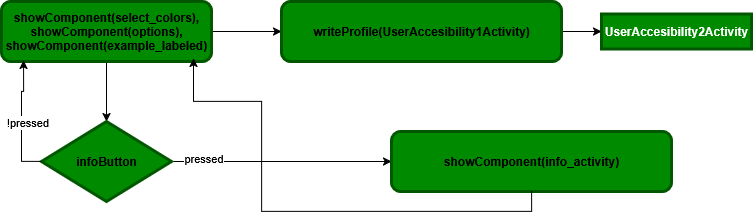

The diagram above was exported from draw.io. Its source (the exported page's mxGraphModel, read from the mxfile embedded in the PNG):
<mxGraphModel dx="1426" dy="799" grid="1" gridSize="10" guides="1" tooltips="1" connect="1" arrows="1" fold="1" page="1" pageScale="1" pageWidth="850" pageHeight="1100" math="0" shadow="0">
  <root>
    <mxCell id="0" />
    <mxCell id="1" parent="0" />
    <mxCell id="fpec3hy01kD83L9CwIu0-11" value="" style="edgeStyle=orthogonalEdgeStyle;rounded=0;orthogonalLoop=1;jettySize=auto;html=1;" edge="1" parent="1" source="fpec3hy01kD83L9CwIu0-1" target="fpec3hy01kD83L9CwIu0-8">
      <mxGeometry relative="1" as="geometry" />
    </mxCell>
    <mxCell id="fpec3hy01kD83L9CwIu0-16" value="" style="edgeStyle=orthogonalEdgeStyle;rounded=0;orthogonalLoop=1;jettySize=auto;html=1;" edge="1" parent="1" source="fpec3hy01kD83L9CwIu0-1" target="fpec3hy01kD83L9CwIu0-2">
      <mxGeometry relative="1" as="geometry" />
    </mxCell>
    <mxCell id="fpec3hy01kD83L9CwIu0-1" value="&lt;div&gt;showComponent(select_colors),&lt;/div&gt;&lt;div&gt;showComponent(options),&lt;/div&gt;&lt;div&gt;showComponent(example_labeled)&lt;/div&gt;" style="rounded=1;whiteSpace=wrap;html=1;fillColor=#008a00;fontColor=light-dark(#000000,#FFFFFF);strokeColor=light-dark(#005700,#000000);strokeWidth=3;fontStyle=1" vertex="1" parent="1">
      <mxGeometry x="20" y="430" width="210" height="60" as="geometry" />
    </mxCell>
    <mxCell id="fpec3hy01kD83L9CwIu0-6" value="" style="edgeStyle=orthogonalEdgeStyle;rounded=0;orthogonalLoop=1;jettySize=auto;html=1;" edge="1" parent="1" source="fpec3hy01kD83L9CwIu0-2" target="fpec3hy01kD83L9CwIu0-5">
      <mxGeometry relative="1" as="geometry" />
    </mxCell>
    <mxCell id="fpec3hy01kD83L9CwIu0-2" value="writeProfile(UserAccesibility1Activity)" style="rounded=1;whiteSpace=wrap;html=1;fillColor=#008a00;fontColor=light-dark(#000000,#FFFFFF);strokeColor=light-dark(#005700,#000000);strokeWidth=3;fontStyle=1" vertex="1" parent="1">
      <mxGeometry x="300" y="430" width="280" height="60" as="geometry" />
    </mxCell>
    <mxCell id="fpec3hy01kD83L9CwIu0-5" value="UserAccesibility2Activity" style="rounded=0;whiteSpace=wrap;html=1;fillColor=#008a00;fontColor=light-dark(#FFFFFF,#FFFFFF);strokeColor=light-dark(#005700,#000000);strokeWidth=3;fontStyle=1" vertex="1" parent="1">
      <mxGeometry x="620" y="442.5" width="150" height="35" as="geometry" />
    </mxCell>
    <mxCell id="fpec3hy01kD83L9CwIu0-10" value="" style="edgeStyle=orthogonalEdgeStyle;rounded=0;orthogonalLoop=1;jettySize=auto;html=1;" edge="1" parent="1" source="fpec3hy01kD83L9CwIu0-8" target="fpec3hy01kD83L9CwIu0-9">
      <mxGeometry relative="1" as="geometry" />
    </mxCell>
    <mxCell id="fpec3hy01kD83L9CwIu0-13" value="pressed" style="edgeLabel;html=1;align=center;verticalAlign=middle;resizable=0;points=[];" vertex="1" connectable="0" parent="fpec3hy01kD83L9CwIu0-10">
      <mxGeometry x="-0.72" y="4" relative="1" as="geometry">
        <mxPoint as="offset" />
      </mxGeometry>
    </mxCell>
    <mxCell id="fpec3hy01kD83L9CwIu0-8" value="infoButton" style="rhombus;whiteSpace=wrap;html=1;fillColor=#008a00;fontColor=light-dark(#000000,#FFFFFF);strokeColor=light-dark(#005700,#000000);strokeWidth=3;fontStyle=1" vertex="1" parent="1">
      <mxGeometry x="60" y="550" width="130" height="80" as="geometry" />
    </mxCell>
    <mxCell id="fpec3hy01kD83L9CwIu0-9" value="showComponent(info_activity)" style="rounded=1;whiteSpace=wrap;html=1;fillColor=#008a00;fontColor=light-dark(#000000,#FFFFFF);strokeColor=light-dark(#005700,#000000);strokeWidth=3;fontStyle=1" vertex="1" parent="1">
      <mxGeometry x="410" y="560" width="280" height="60" as="geometry" />
    </mxCell>
    <mxCell id="fpec3hy01kD83L9CwIu0-12" style="edgeStyle=orthogonalEdgeStyle;rounded=0;orthogonalLoop=1;jettySize=auto;html=1;entryX=0.105;entryY=0.983;entryDx=0;entryDy=0;entryPerimeter=0;exitX=0;exitY=0.5;exitDx=0;exitDy=0;" edge="1" parent="1" source="fpec3hy01kD83L9CwIu0-8" target="fpec3hy01kD83L9CwIu0-1">
      <mxGeometry relative="1" as="geometry" />
    </mxCell>
    <mxCell id="fpec3hy01kD83L9CwIu0-14" value="!pressed" style="edgeLabel;html=1;align=center;verticalAlign=middle;resizable=0;points=[];" vertex="1" connectable="0" parent="fpec3hy01kD83L9CwIu0-12">
      <mxGeometry x="-0.0253" y="-5" relative="1" as="geometry">
        <mxPoint as="offset" />
      </mxGeometry>
    </mxCell>
    <mxCell id="fpec3hy01kD83L9CwIu0-15" style="edgeStyle=orthogonalEdgeStyle;rounded=0;orthogonalLoop=1;jettySize=auto;html=1;entryX=0.914;entryY=0.95;entryDx=0;entryDy=0;entryPerimeter=0;exitX=0.5;exitY=1;exitDx=0;exitDy=0;" edge="1" parent="1" source="fpec3hy01kD83L9CwIu0-9" target="fpec3hy01kD83L9CwIu0-1">
      <mxGeometry relative="1" as="geometry">
        <Array as="points">
          <mxPoint x="550" y="640" />
          <mxPoint x="280" y="640" />
          <mxPoint x="280" y="530" />
          <mxPoint x="212" y="530" />
        </Array>
      </mxGeometry>
    </mxCell>
  </root>
</mxGraphModel>